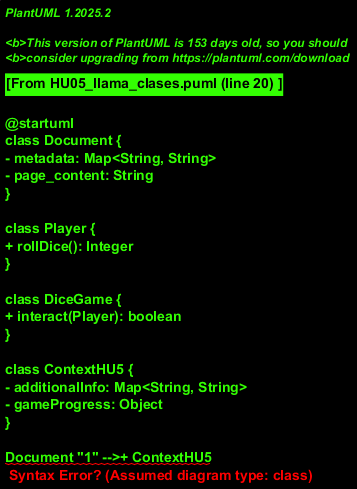

The diagram above was rendered by PlantUML. Its source (embedded in the PNG):
@startuml
class Document {
- metadata: Map<String, String>
- page_content: String
}

class Player {
+ rollDice(): Integer
}

class DiceGame {
+ interact(Player): boolean
}

class ContextHU5 {
- additionalInfo: Map<String, String>
- gameProgress: Object
}

Document "1" -->+ ContextHU5
ContextHU5 o-- Document

Player "1" -->+ DiceGame
DiceGame +--> Player

@enduml